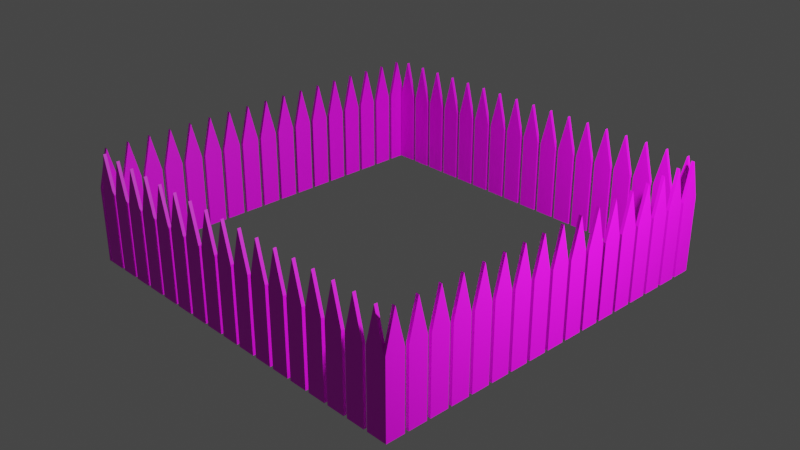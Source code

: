 # Source: blend.blend  (saved by Blender 3.3.6; exported with 4.5.12 LTS)
import bpy
from mathutils import Matrix  # noqa: F401  (used for matrix-valued properties, if any)

bpy.ops.wm.read_factory_settings(use_empty=True)
scene = bpy.context.scene
scene.name = 'Scene'

# ---- collections
col_collection = bpy.data.collections.new('Collection'); scene.collection.children.link(col_collection)

# ---- images (referenced by path relative to the original .blend; pixels are not part of the script)
import os
ASSET_DIR = os.environ.get("B2B_ASSET_DIR", "")  # directory of the original .blend (textures are referenced by path, not embedded)
HERE = os.path.dirname(os.path.abspath(__file__))  # packed textures are extracted next to this script under _unpacked/

def load_image(name, relpath, width, height, colorspace="sRGB"):
    """Load a texture the original file referenced (path relative to the .blend, or extracted next to this script)."""
    p = next((c for c in (os.path.join(HERE, relpath), os.path.join(ASSET_DIR, relpath)) if relpath and os.path.exists(c)), "")
    if p:
        img = bpy.data.images.load(p, check_existing=True)
        img.name = name
    else:  # same state as the original file: an image datablock whose file is absent (Cycles renders it pink)
        img = bpy.data.images.new(name, width, height)
        img.source = "FILE"
        img.filepath = "//" + (relpath or name)
    img.colorspace_settings.name = colorspace
    return img
img_1626807792_19_kartinkin_com_p_tekstura_zabora_besshovnaya_krasi = load_image('1626807792_19-kartinkin-com-p-tekstura-zabora-besshovnaya-krasi', '1626807792_19-kartinkin-com-p-tekstura-zabora-besshovnaya-krasivo-20.jpg', 1024, 1024, 'sRGB')

# ---- materials (node trees are filled in below, after node groups)
mat_002 = bpy.data.materials.new('Материал.002')
mat_002.use_transparent_shadow = False
mat_x = bpy.data.materials.new('Материал')
mat_x.use_transparent_shadow = False
mat_003 = bpy.data.materials.new('Материал.003')
mat_003.use_transparent_shadow = False

# ---- material node trees
mat_002.use_nodes = True; mat_002.node_tree.nodes.clear()
_N = mat_002.node_tree.nodes; _L = mat_002.node_tree.links
n0 = _N.new('ShaderNodeBsdfPrincipled'); n0.name = 'Principled BSDF'; n0.location = (10, 300)
n0.distribution = 'GGX'
n0.subsurface_method = 'RANDOM_WALK_SKIN'
n0.inputs[3].default_value = 1.45
n0.inputs[27].default_value = (0.0, 0.0, 0.0, 1.0)
n0.inputs[28].default_value = 1.0
n1 = _N.new('ShaderNodeOutputMaterial'); n1.name = 'Material Output'; n1.location = (300, 300)
n2 = _N.new('ShaderNodeTexImage'); n2.name = 'Изображение-текстура'; n2.location = (-383, 197)
n2.image = img_1626807792_19_kartinkin_com_p_tekstura_zabora_besshovnaya_krasi
_L.new(n0.outputs[0], n1.inputs[0])
_L.new(n2.outputs[0], n0.inputs[0])
n1.is_active_output = True
mat_x.use_nodes = True; mat_x.node_tree.nodes.clear()
_N = mat_x.node_tree.nodes; _L = mat_x.node_tree.links
n0 = _N.new('ShaderNodeBsdfPrincipled'); n0.name = 'Principled BSDF'; n0.location = (10, 300)
n0.distribution = 'GGX'
n0.subsurface_method = 'RANDOM_WALK_SKIN'
n0.inputs[3].default_value = 1.45
n0.inputs[27].default_value = (0.0, 0.0, 0.0, 1.0)
n0.inputs[28].default_value = 1.0
n1 = _N.new('ShaderNodeOutputMaterial'); n1.name = 'Material Output'; n1.location = (300, 300)
n2 = _N.new('ShaderNodeTexImage'); n2.name = 'Изображение-текстура'; n2.location = (-447, 276)
n2.image = img_1626807792_19_kartinkin_com_p_tekstura_zabora_besshovnaya_krasi
n2.projection = 'BOX'
_L.new(n0.outputs[0], n1.inputs[0])
_L.new(n2.outputs[0], n0.inputs[0])
n1.is_active_output = True
mat_003.use_nodes = True; mat_003.node_tree.nodes.clear()
_N = mat_003.node_tree.nodes; _L = mat_003.node_tree.links
n0 = _N.new('ShaderNodeBsdfPrincipled'); n0.name = 'Principled BSDF'; n0.location = (10, 300)
n0.distribution = 'GGX'
n0.subsurface_method = 'RANDOM_WALK_SKIN'
n0.inputs[3].default_value = 1.45
n0.inputs[27].default_value = (0.0, 0.0, 0.0, 1.0)
n0.inputs[28].default_value = 1.0
n1 = _N.new('ShaderNodeOutputMaterial'); n1.name = 'Material Output'; n1.location = (300, 300)
n2 = _N.new('ShaderNodeTexImage'); n2.name = 'Изображение-текстура'; n2.location = (-530, 230)
n2.image = img_1626807792_19_kartinkin_com_p_tekstura_zabora_besshovnaya_krasi
_L.new(n0.outputs[0], n1.inputs[0])
_L.new(n2.outputs[0], n0.inputs[0])
n1.is_active_output = True

# ---- world
world_world = bpy.data.worlds.new('World'); scene.world = world_world
world_world.use_nodes = True; world_world.node_tree.nodes.clear()
_N = world_world.node_tree.nodes; _L = world_world.node_tree.links
n0 = _N.new('ShaderNodeOutputWorld'); n0.name = 'World Output'; n0.location = (300, 300)
n1 = _N.new('ShaderNodeBackground'); n1.name = 'Background'; n1.location = (10, 300)
n1.inputs[0].default_value = (0.05088, 0.05088, 0.05088, 1.0)
_L.new(n1.outputs[0], n0.inputs[0])
n0.is_active_output = True
world_world.color = (0.05088, 0.05088, 0.05088)
world_world.use_sun_shadow = False
world_world.sun_shadow_jitter_overblur = 0.0

# ---- cameras
cam_camera = bpy.data.cameras.new('Camera')
cam_camera.clip_end = 100.0
cam_camera.ortho_scale = 7.314

# ---- lights
light_light = bpy.data.lights.new('Light', 'POINT')
light_light.transmission_factor = 0.0
light_light.energy = 1000.0
light_light.shadow_soft_size = 0.1
light_light.shadow_maximum_resolution = 0.006
light_light.use_absolute_resolution = True

# ---- meshes
me_002 = bpy.data.meshes.new('Плоскость.002')
me_002.from_pydata([(-1.0, -1.0, 0.0), (1.0, -1.0, 0.0), (-1.0, 1.0, 0.0), (1.0, 1.0, 0.0), (-1.0, 1.0, 0.0), (1.0, 1.0, 0.0), (0.0, 1.992, 0.0), (-1.0, -1.0, -0.1626), (1.0, -1.0, -0.1626), (-1.0, 1.0, -0.1626), (1.0, 1.0, -0.1626), (-1.0, 1.0, -0.1626), (1.0, 1.0, -0.1626), (0.0, 1.992, -0.1626)], [], [(0, 2, 3, 1), (2, 4, 6, 5, 3), (7, 8, 10, 9), (9, 10, 12, 13, 11), (2, 0, 7, 9), (5, 6, 13, 12), (4, 2, 9, 11), (0, 1, 8, 7), (3, 5, 12, 10), (6, 4, 11, 13), (1, 3, 10, 8)])
_uv = me_002.uv_layers.new(name='UVКарта')
_uv.uv.foreach_set('vector', [0.0, 0.0, 0.0, 1.0, 1.0, 1.0, 1.0, 0.0, 0.0, 1.0, 0.0, 1.0, 0.5, 1.0, 1.0, 1.0, 1.0, 1.0, 0.0, 0.0, 1.0, 0.0, 1.0, 1.0, 0.0, 1.0, 0.0, 1.0, 1.0, 1.0, 1.0, 1.0, 0.5, 1.0, 0.0, 1.0, 0.0, 1.0, 0.0, 0.0, 0.0, 0.0, 0.0, 1.0, 1.0, 1.0, 0.5, 1.0, 0.5, 1.0, 1.0, 1.0, 0.0, 1.0, 0.0, 1.0, 0.0, 1.0, 0.0, 1.0, 0.0, 0.0, 1.0, 0.0, 1.0, 0.0, 0.0, 0.0, 1.0, 1.0, 1.0, 1.0, 1.0, 1.0, 1.0, 1.0, 0.5, 1.0, 0.0, 1.0, 0.0, 1.0, 0.5, 1.0, 1.0, 0.0, 1.0, 1.0, 1.0, 1.0, 1.0, 0.0])
me_002.materials.append(mat_002)
me_002.update()
me_005 = bpy.data.meshes.new('Плоскость.005')
me_005.from_pydata([(-1.0, -1.0, 0.0), (1.0, -1.0, 0.0), (-1.0, 1.0, 0.0), (1.0, 1.0, 0.0), (-1.0, 1.0, 0.0), (1.0, 1.0, 0.0), (0.0, 1.992, 0.0), (-1.0, -1.0, -0.1626), (1.0, -1.0, -0.1626), (-1.0, 1.0, -0.1626), (1.0, 1.0, -0.1626), (-1.0, 1.0, -0.1626), (1.0, 1.0, -0.1626), (0.0, 1.992, -0.1626)], [], [(0, 2, 3, 1), (2, 4, 6, 5, 3), (7, 8, 10, 9), (9, 10, 12, 13, 11), (2, 0, 7, 9), (5, 6, 13, 12), (4, 2, 9, 11), (0, 1, 8, 7), (3, 5, 12, 10), (6, 4, 11, 13), (1, 3, 10, 8)])
_uv = me_005.uv_layers.new(name='UVКарта')
_uv.uv.foreach_set('vector', [0.0, 0.0, 0.0, 1.0, 1.0, 1.0, 1.0, 0.0, 0.0, 1.0, 0.0, 1.0, 0.5, 1.0, 1.0, 1.0, 1.0, 1.0, 0.0, 0.0, 1.0, 0.0, 1.0, 1.0, 0.0, 1.0, 0.0, 1.0, 1.0, 1.0, 1.0, 1.0, 0.5, 1.0, 0.0, 1.0, 0.0, 1.0, 0.0, 0.0, 0.0, 0.0, 0.0, 1.0, 1.0, 1.0, 0.5, 1.0, 0.5, 1.0, 1.0, 1.0, 0.0, 1.0, 0.0, 1.0, 0.0, 1.0, 0.0, 1.0, 0.0, 0.0, 1.0, 0.0, 1.0, 0.0, 0.0, 0.0, 1.0, 1.0, 1.0, 1.0, 1.0, 1.0, 1.0, 1.0, 0.5, 1.0, 0.0, 1.0, 0.0, 1.0, 0.5, 1.0, 1.0, 0.0, 1.0, 1.0, 1.0, 1.0, 1.0, 0.0])
me_005.materials.append(mat_x)
me_005.update()
me_006 = bpy.data.meshes.new('Плоскость.006')
me_006.from_pydata([(-1.0, -1.0, 0.0), (1.0, -1.0, 0.0), (-1.0, 1.0, 0.0), (1.0, 1.0, 0.0), (-1.0, 1.0, 0.0), (1.0, 1.0, 0.0), (0.0, 1.992, 0.0), (-1.0, -1.0, -0.1626), (1.0, -1.0, -0.1626), (-1.0, 1.0, -0.1626), (1.0, 1.0, -0.1626), (-1.0, 1.0, -0.1626), (1.0, 1.0, -0.1626), (0.0, 1.992, -0.1626)], [], [(0, 2, 3, 1), (2, 4, 6, 5, 3), (7, 8, 10, 9), (9, 10, 12, 13, 11), (2, 0, 7, 9), (5, 6, 13, 12), (4, 2, 9, 11), (0, 1, 8, 7), (3, 5, 12, 10), (6, 4, 11, 13), (1, 3, 10, 8)])
_uv = me_006.uv_layers.new(name='UVКарта')
_uv.uv.foreach_set('vector', [0.0, 0.0, 0.0, 1.0, 1.0, 1.0, 1.0, 0.0, 0.0, 1.0, 0.0, 1.0, 0.5, 1.0, 1.0, 1.0, 1.0, 1.0, 0.0, 0.0, 1.0, 0.0, 1.0, 1.0, 0.0, 1.0, 0.0, 1.0, 1.0, 1.0, 1.0, 1.0, 0.5, 1.0, 0.0, 1.0, 0.0, 1.0, 0.0, 0.0, 0.0, 0.0, 0.0, 1.0, 1.0, 1.0, 0.5, 1.0, 0.5, 1.0, 1.0, 1.0, 0.0, 1.0, 0.0, 1.0, 0.0, 1.0, 0.0, 1.0, 0.0, 0.0, 1.0, 0.0, 1.0, 0.0, 0.0, 0.0, 1.0, 1.0, 1.0, 1.0, 1.0, 1.0, 1.0, 1.0, 0.5, 1.0, 0.0, 1.0, 0.0, 1.0, 0.5, 1.0, 1.0, 0.0, 1.0, 1.0, 1.0, 1.0, 1.0, 0.0])
me_006.materials.append(mat_x)
me_006.update()
me_007 = bpy.data.meshes.new('Плоскость.007')
me_007.from_pydata([(-1.0, -1.0, 0.0), (1.0, -1.0, 0.0), (-1.0, 1.0, 0.0), (1.0, 1.0, 0.0), (-1.0, 1.0, 0.0), (1.0, 1.0, 0.0), (0.0, 1.992, 0.0), (-1.0, -1.0, -0.1626), (1.0, -1.0, -0.1626), (-1.0, 1.0, -0.1626), (1.0, 1.0, -0.1626), (-1.0, 1.0, -0.1626), (1.0, 1.0, -0.1626), (0.0, 1.992, -0.1626)], [], [(0, 2, 3, 1), (2, 4, 6, 5, 3), (7, 8, 10, 9), (9, 10, 12, 13, 11), (2, 0, 7, 9), (5, 6, 13, 12), (4, 2, 9, 11), (0, 1, 8, 7), (3, 5, 12, 10), (6, 4, 11, 13), (1, 3, 10, 8)])
_uv = me_007.uv_layers.new(name='UVКарта')
_uv.uv.foreach_set('vector', [0.0, 0.0, 0.0, 1.0, 1.0, 1.0, 1.0, 0.0, 0.0, 1.0, 0.0, 1.0, 0.5, 1.0, 1.0, 1.0, 1.0, 1.0, 0.0, 0.0, 1.0, 0.0, 1.0, 1.0, 0.0, 1.0, 0.0, 1.0, 1.0, 1.0, 1.0, 1.0, 0.5, 1.0, 0.0, 1.0, 0.0, 1.0, 0.0, 0.0, 0.0, 0.0, 0.0, 1.0, 1.0, 1.0, 0.5, 1.0, 0.5, 1.0, 1.0, 1.0, 0.0, 1.0, 0.0, 1.0, 0.0, 1.0, 0.0, 1.0, 0.0, 0.0, 1.0, 0.0, 1.0, 0.0, 0.0, 0.0, 1.0, 1.0, 1.0, 1.0, 1.0, 1.0, 1.0, 1.0, 0.5, 1.0, 0.0, 1.0, 0.0, 1.0, 0.5, 1.0, 1.0, 0.0, 1.0, 1.0, 1.0, 1.0, 1.0, 0.0])
me_007.materials.append(mat_003)
me_007.update()

# ---- objects
ob_light = bpy.data.objects.new('Light', light_light)
ob_camera = bpy.data.objects.new('Camera', cam_camera)
ob_x = bpy.data.objects.new('а', me_002)
ob_001 = bpy.data.objects.new('а.001', me_005)
ob_002 = bpy.data.objects.new('а.002', me_006)
ob_003 = bpy.data.objects.new('а.003', me_007)

# ---- transforms, parenting, visibility, modifiers, constraints
ob_light.location = (10.76, -7.345, 4.135)
ob_light.rotation_euler = (0.6503, 0.05522, 1.866)
ob_light.scale = (11.29, 11.29, 11.29)
ob_light.lock_rotations_4d = False
ob_light.empty_display_type = 'ARROWS'
ob_light.color = (0.0, 0.0, 0.0, 0.0)
ob_light.lineart.crease_threshold = 0.0
ob_camera.location = (14.4, -15.47, 6.745)
ob_camera.rotation_euler = (1.109, 0.0, 0.8149)
ob_camera.scale = (5.953, 5.953, 5.953)
ob_camera.lock_rotations_4d = False
ob_camera.empty_display_type = 'ARROWS'
ob_camera.color = (0.0, 0.0, 0.0, 0.0)
ob_camera.display_type = 'WIRE'
ob_camera.lineart.crease_threshold = 0.0
ob_x.location = (4.294, -6.023, 1.345)
ob_x.rotation_euler = (1.571, 0.0, 4.712)
ob_x.scale = (0.1101, 0.4404, 0.2202)
_m = ob_x.modifiers.new('Массив', 'ARRAY')
_m.count = 17
_m.relative_offset_displace = (1.2, 0.0, 0.0)
ob_001.location = (4.449, -5.957, 1.345)
ob_001.rotation_euler = (1.571, 0.0, 6.283)
ob_001.scale = (0.1101, 0.4404, 0.2202)
_m = ob_001.modifiers.new('Массив', 'ARRAY')
_m.count = 17
_m.relative_offset_displace = (1.2, 0.0, 0.0)
ob_002.location = (8.808, -10.25, 1.345)
ob_002.rotation_euler = (1.571, 0.0, 1.571)
ob_002.scale = (0.1101, 0.4404, 0.2202)
_m = ob_002.modifiers.new('Массив', 'ARRAY')
_m.count = 17
_m.relative_offset_displace = (1.2, 0.0, 0.0)
ob_003.location = (4.449, -10.36, 1.345)
ob_003.rotation_euler = (1.571, 0.0, 6.283)
ob_003.scale = (0.1101, 0.4404, 0.2202)
_m = ob_003.modifiers.new('Массив', 'ARRAY')
_m.count = 17
_m.relative_offset_displace = (1.2, 0.0, 0.0)

# ---- collection membership
col_collection.objects.link(ob_light)
col_collection.objects.link(ob_camera)
col_collection.objects.link(ob_x)
col_collection.objects.link(ob_001)
col_collection.objects.link(ob_002)
col_collection.objects.link(ob_003)

# ---- scene / render settings (as saved in the file)
scene.camera = ob_camera
scene.frame_start = 1; scene.frame_end = 250; scene.frame_set(1)
scene.render.engine = 'BLENDER_EEVEE_NEXT'
scene.cycles.sampling_pattern = 'TABULATED_SOBOL'
scene.cycles.use_light_tree = False
scene.view_settings.view_transform = 'Filmic'
bpy.context.view_layer.update()
